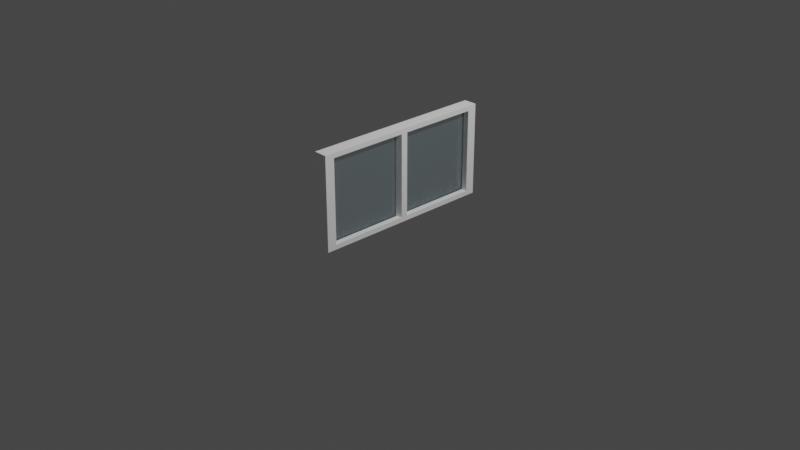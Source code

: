 # Source: window.blend  (saved by Blender 2.93.21; exported with 4.5.12 LTS)
import bpy
from mathutils import Matrix  # noqa: F401  (used for matrix-valued properties, if any)

bpy.ops.wm.read_factory_settings(use_empty=True)
scene = bpy.context.scene
scene.name = 'Scene'

# ---- collections
col_collection = bpy.data.collections.new('Collection'); scene.collection.children.link(col_collection)
col_render = bpy.data.collections.new('render'); scene.collection.children.link(col_render)

# ---- materials (node trees are filled in below, after node groups)
mat_window = bpy.data.materials.new('Window')
mat_window.alpha_threshold = 0.0
mat_window.use_transparent_shadow = False
mat_window.line_color = (0.0, 0.0, 0.0, 1.0)
mat_windowglass = bpy.data.materials.new('WindowGlass')
mat_windowglass.surface_render_method = 'BLENDED'
mat_windowglass.blend_method = 'BLEND'
mat_windowglass.use_transparent_shadow = False

# ---- material node trees
mat_window.use_nodes = True; mat_window.node_tree.nodes.clear()
_N = mat_window.node_tree.nodes; _L = mat_window.node_tree.links
n0 = _N.new('ShaderNodeOutputMaterial'); n0.name = 'Material Output'; n0.location = (300, 300)
n1 = _N.new('ShaderNodeBsdfPrincipled'); n1.name = 'Principled BSDF'; n1.location = (10, 300)
n1.distribution = 'GGX'
n1.subsurface_method = 'BURLEY'
n1.inputs[0].default_value = (1.0, 1.0, 1.0, 1.0)
n1.inputs[2].default_value = 0.4
n1.inputs[3].default_value = 1.45
n1.inputs[13].default_value = 0.0
n1.inputs[27].default_value = (0.0, 0.0, 0.0, 1.0)
n1.inputs[28].default_value = 1.0
_L.new(n1.outputs[0], n0.inputs[0])
n0.is_active_output = True
mat_windowglass.use_nodes = True; mat_windowglass.node_tree.nodes.clear()
_N = mat_windowglass.node_tree.nodes; _L = mat_windowglass.node_tree.links
n0 = _N.new('ShaderNodeBsdfPrincipled'); n0.name = 'Principled BSDF'; n0.location = (10, 300)
n0.distribution = 'GGX'
n0.subsurface_method = 'BURLEY'
n0.inputs[0].default_value = (0.4413, 0.7101, 0.8, 1.0)
n0.inputs[3].default_value = 1.45
n0.inputs[4].default_value = 0.1
n0.inputs[27].default_value = (0.0, 0.0, 0.0, 1.0)
n0.inputs[28].default_value = 1.0
n1 = _N.new('ShaderNodeOutputMaterial'); n1.name = 'Material Output'; n1.location = (300, 300)
_L.new(n0.outputs[0], n1.inputs[0])
n1.is_active_output = True

# ---- world
world_world = bpy.data.worlds.new('World'); scene.world = world_world
world_world.use_nodes = True; world_world.node_tree.nodes.clear()
_N = world_world.node_tree.nodes; _L = world_world.node_tree.links
n0 = _N.new('ShaderNodeOutputWorld'); n0.name = 'World Output'; n0.location = (300, 300)
n1 = _N.new('ShaderNodeBackground'); n1.name = 'Background'; n1.location = (10, 300)
n1.inputs[0].default_value = (0.05088, 0.05088, 0.05088, 1.0)
_L.new(n1.outputs[0], n0.inputs[0])
n0.is_active_output = True
world_world.color = (0.05088, 0.05088, 0.05088)
world_world.use_sun_shadow = False
world_world.sun_shadow_jitter_overblur = 0.0

# ---- cameras
cam_camera = bpy.data.cameras.new('Camera')
cam_camera.clip_end = 100.0
cam_camera.ortho_scale = 7.314

# ---- lights
light_light = bpy.data.lights.new('Light', 'POINT')
light_light.transmission_factor = 0.0
light_light.energy = 1000.0
light_light.shadow_soft_size = 0.1
light_light.shadow_maximum_resolution = 0.006
light_light.use_absolute_resolution = True

# ---- meshes
me_cube = bpy.data.meshes.new('Cube')
me_cube.from_pydata([(1.363, -0.8978, 0.8978), (1.363, -0.8978, -0.8978), (2.977e-07, -1.0, 1.0), (2.977e-07, -1.0, -1.0), (1.363, -8.457e-10, 1.0), (1.363, -8.457e-10, -1.0), (0.0, 0.0, -1.0), (0.0, 0.0, 1.0), (1.363, -1.0, 1.0), (1.363, -1.0, -1.0), (0.1762, -0.05689, 0.8978), (1.345, -0.03629, 0.8978), (1.345, -0.03629, -0.8978), (0.1762, -0.05689, -0.8978), (0.194, -0.8978, 0.8978), (0.194, -0.8978, -0.8978)], [], [(6, 5, 9, 3), (11, 0, 14, 10), (9, 8, 2, 3), (4, 7, 2, 8), (1, 0, 8, 9), (0, 11, 4, 8), (12, 1, 9, 5), (11, 12, 5, 4), (13, 10, 14, 15), (1, 12, 13, 15), (0, 1, 15, 14), (12, 11, 10, 13)])
me_cube.polygons.foreach_set('material_index', [0, 0, 0, 0, 0, 0, 0, 0, 1, 0, 0, 0])
_uv = me_cube.uv_layers.new(name='UVMap')
_uv.uv.foreach_set('vector', [0.25, 0.625, 0.375, 0.625, 0.375, 0.75, 0.25, 0.75, 0.6122, 0.6378, 0.6122, 0.7372, 0.6122, 0.7372, 0.6122, 0.6378, 0.375, 0.75, 0.625, 0.75, 0.625, 0.875, 0.375, 0.875, 0.625, 0.625, 0.75, 0.625, 0.75, 0.75, 0.625, 0.75, 0.3878, 0.7372, 0.6122, 0.7372, 0.625, 0.75, 0.375, 0.75, 0.6122, 0.7372, 0.6122, 0.6378, 0.625, 0.625, 0.625, 0.75, 0.3878, 0.6378, 0.3878, 0.7372, 0.375, 0.75, 0.375, 0.625, 0.6122, 0.6378, 0.3878, 0.6378, 0.375, 0.625, 0.625, 0.625, 0.3878, 0.6378, 0.6122, 0.6378, 0.6122, 0.7372, 0.3878, 0.7372, 0.3878, 0.7372, 0.3878, 0.6378, 0.3878, 0.6378, 0.3878, 0.7372, 0.6122, 0.7372, 0.3878, 0.7372, 0.3878, 0.7372, 0.6122, 0.7372, 0.3878, 0.6378, 0.6122, 0.6378, 0.6122, 0.6378, 0.3878, 0.6378])
me_cube.materials.append(mat_window)
me_cube.materials.append(mat_windowglass)
me_cube.use_remesh_preserve_volume = False
me_cube.use_remesh_preserve_attributes = False
me_cube.use_mirror_vertex_groups = False
me_cube.update()

# ---- objects
ob_light = bpy.data.objects.new('Light', light_light)
ob_camera = bpy.data.objects.new('Camera', cam_camera)
ob_cube = bpy.data.objects.new('Cube', me_cube)

# ---- transforms, parenting, visibility, modifiers, constraints
ob_light.location = (-1.005, 4.076, 5.904)
ob_light.rotation_euler = (0.6503, 0.05522, 3.437)
ob_light.lock_rotations_4d = False
ob_light.empty_display_type = 'ARROWS'
ob_light.color = (0.0, 0.0, 0.0, 0.0)
ob_light.lineart.crease_threshold = 0.0
ob_camera.location = (6.926, 7.359, 4.958)
ob_camera.rotation_euler = (1.109, -0.0, 2.386)
ob_camera.lock_rotations_4d = False
ob_camera.empty_display_type = 'ARROWS'
ob_camera.color = (0.0, 0.0, 0.0, 0.0)
ob_camera.display_type = 'WIRE'
ob_camera.lineart.crease_threshold = 0.0
ob_cube.location = (0.0, 0.0, 0.5)
ob_cube.rotation_euler = (0.0, -0.0, 1.571)
ob_cube.scale = (0.0533, 1.0, 0.5)
ob_cube.lock_rotations_4d = False
ob_cube.empty_display_type = 'ARROWS'
ob_cube.lineart.crease_threshold = 0.0
_m = ob_cube.modifiers.new('Mirror', 'MIRROR')
_m.use_axis = (True, True, False)

# ---- collection membership
col_collection.objects.link(ob_light)
col_collection.objects.link(ob_camera)
col_render.objects.link(ob_cube)

# ---- scene / render settings (as saved in the file)
scene.camera = ob_camera
scene.frame_start = 1; scene.frame_end = 250; scene.frame_set(1)
scene.render.engine = 'BLENDER_EEVEE_NEXT'
scene.cycles.use_denoising = False
scene.cycles.samples = 128
scene.cycles.sampling_pattern = 'TABULATED_SOBOL'
scene.cycles.use_adaptive_sampling = False
scene.cycles.use_light_tree = False
scene.view_settings.view_transform = 'Filmic'
bpy.context.view_layer.update()
